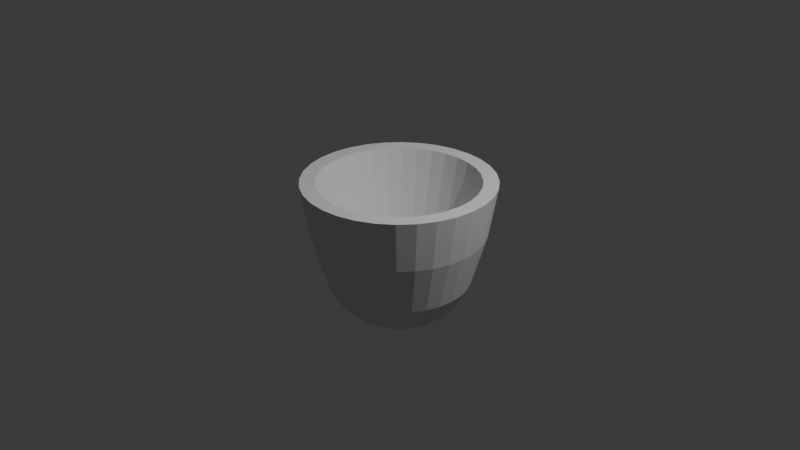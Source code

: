 # Source: empty_pot.blend  (saved by Blender 4.0.36; exported with 4.5.12 LTS)
import bpy
from mathutils import Matrix  # noqa: F401  (used for matrix-valued properties, if any)

bpy.ops.wm.read_factory_settings(use_empty=True)
scene = bpy.context.scene
scene.name = 'Scene'

# ---- collections
col_collection = bpy.data.collections.new('Collection'); scene.collection.children.link(col_collection)

# ---- world
world_world = bpy.data.worlds.new('World'); scene.world = world_world
world_world.use_nodes = True; world_world.node_tree.nodes.clear()
_N = world_world.node_tree.nodes; _L = world_world.node_tree.links
n0 = _N.new('ShaderNodeOutputWorld'); n0.name = 'World Output'; n0.location = (300, 300)
n1 = _N.new('ShaderNodeBackground'); n1.name = 'Background'; n1.location = (10, 300)
n1.inputs[0].default_value = (0.05088, 0.05088, 0.05088, 1.0)
_L.new(n1.outputs[0], n0.inputs[0])
n0.is_active_output = True
world_world.color = (0.05088, 0.05088, 0.05088)
world_world.use_sun_shadow = False
world_world.sun_shadow_jitter_overblur = 0.0

# ---- cameras
cam_camera = bpy.data.cameras.new('Camera')
cam_camera.clip_end = 100.0
cam_camera.ortho_scale = 7.314

# ---- lights
light_light = bpy.data.lights.new('Light', 'POINT')
light_light.transmission_factor = 0.0
light_light.use_soft_falloff = False
light_light.energy = 1000.0
light_light.shadow_soft_size = 0.1
light_light.shadow_maximum_resolution = 0.006
light_light.use_absolute_resolution = True

# ---- meshes
me_cylinder = bpy.data.meshes.new('Cylinder')
me_cylinder.from_pydata([(6.046e-09, 0.5006, -1.0), (0.0, 1.0, 0.4274), (0.09766, 0.491, -1.0), (0.1951, 0.9808, 0.4274), (0.1916, 0.4625, -1.0), (0.3827, 0.9239, 0.4274), (0.2781, 0.4162, -1.0), (0.5556, 0.8315, 0.4274), (0.354, 0.354, -1.0), (0.7071, 0.7071, 0.4274), (0.4162, 0.2781, -1.0), (0.8315, 0.5556, 0.4274), (0.4625, 0.1916, -1.0), (0.9239, 0.3827, 0.4274), (0.491, 0.09766, -1.0), (0.9808, 0.1951, 0.4274), (0.5006, 7.441e-09, -1.0), (1.0, 0.0, 0.4274), (0.491, -0.09766, -1.0), (0.9808, -0.1951, 0.4274), (0.4625, -0.1916, -1.0), (0.9239, -0.3827, 0.4274), (0.4162, -0.2781, -1.0), (0.8315, -0.5556, 0.4274), (0.354, -0.354, -1.0), (0.7071, -0.7071, 0.4274), (0.2781, -0.4162, -1.0), (0.5556, -0.8315, 0.4274), (0.1916, -0.4625, -1.0), (0.3827, -0.9239, 0.4274), (0.09766, -0.491, -1.0), (0.1951, -0.9808, 0.4274), (6.046e-09, -0.5006, -1.0), (0.0, -1.0, 0.4274), (-0.09766, -0.491, -1.0), (-0.1951, -0.9808, 0.4274), (-0.1916, -0.4625, -1.0), (-0.3827, -0.9239, 0.4274), (-0.2781, -0.4162, -1.0), (-0.5556, -0.8315, 0.4274), (-0.354, -0.354, -1.0), (-0.7071, -0.7071, 0.4274), (-0.4162, -0.2781, -1.0), (-0.8315, -0.5556, 0.4274), (-0.4625, -0.1916, -1.0), (-0.9239, -0.3827, 0.4274), (-0.491, -0.09766, -1.0), (-0.9808, -0.1951, 0.4274), (-0.5006, 7.441e-09, -1.0), (-1.0, 0.0, 0.4274), (-0.491, 0.09766, -1.0), (-0.9808, 0.1951, 0.4274), (-0.4625, 0.1916, -1.0), (-0.9239, 0.3827, 0.4274), (-0.4162, 0.2781, -1.0), (-0.8315, 0.5556, 0.4274), (-0.354, 0.354, -1.0), (-0.7071, 0.7071, 0.4274), (-0.2781, 0.4162, -1.0), (-0.5556, 0.8315, 0.4274), (-0.1916, 0.4625, -1.0), (-0.3827, 0.9239, 0.4274), (-0.09766, 0.491, -1.0), (-0.1951, 0.9808, 0.4274), (8.024e-09, 0.6451, -0.8614), (0.1258, 0.6327, -0.8614), (0.2469, 0.596, -0.8614), (0.3584, 0.5363, -0.8614), (0.4561, 0.4561, -0.8614), (0.5363, 0.3584, -0.8614), (0.596, 0.2469, -0.8614), (0.6327, 0.1258, -0.8614), (0.6451, 8.347e-09, -0.8614), (0.6327, -0.1258, -0.8614), (0.596, -0.2469, -0.8614), (0.5363, -0.3584, -0.8614), (0.4561, -0.4561, -0.8614), (0.3584, -0.5363, -0.8614), (0.2469, -0.596, -0.8614), (0.1258, -0.6327, -0.8614), (8.024e-09, -0.6451, -0.8614), (-0.1258, -0.6327, -0.8614), (-0.2469, -0.596, -0.8614), (-0.3584, -0.5363, -0.8614), (-0.4561, -0.4561, -0.8614), (-0.5363, -0.3584, -0.8614), (-0.596, -0.2469, -0.8614), (-0.6327, -0.1258, -0.8614), (-0.6451, 8.347e-09, -0.8614), (-0.6327, 0.1258, -0.8614), (-0.596, 0.2469, -0.8614), (-0.5363, 0.3584, -0.8614), (-0.4561, 0.4561, -0.8614), (-0.3584, 0.5363, -0.8614), (-0.2469, 0.596, -0.8614), (-0.1258, 0.6327, -0.8614), (7.913e-09, 0.7527, -0.6579), (0.1468, 0.7382, -0.6579), (0.288, 0.6954, -0.6579), (0.4182, 0.6258, -0.6579), (0.5322, 0.5322, -0.6579), (0.6258, 0.4182, -0.6579), (0.6954, 0.288, -0.6579), (0.7382, 0.1468, -0.6579), (0.7527, 6.496e-09, -0.6579), (0.7382, -0.1468, -0.6579), (0.6954, -0.288, -0.6579), (0.6258, -0.4182, -0.6579), (0.5322, -0.5322, -0.6579), (0.4182, -0.6258, -0.6579), (0.288, -0.6954, -0.6579), (0.1468, -0.7382, -0.6579), (7.913e-09, -0.7527, -0.6579), (-0.1468, -0.7382, -0.6579), (-0.288, -0.6954, -0.6579), (-0.4182, -0.6258, -0.6579), (-0.5322, -0.5322, -0.6579), (-0.6258, -0.4182, -0.6579), (-0.6954, -0.288, -0.6579), (-0.7382, -0.1468, -0.6579), (-0.7527, 6.496e-09, -0.6579), (-0.7382, 0.1468, -0.6579), (-0.6954, 0.288, -0.6579), (-0.6258, 0.4182, -0.6579), (-0.5322, 0.5322, -0.6579), (-0.4182, 0.6258, -0.6579), (-0.288, 0.6954, -0.6579), (-0.1468, 0.7382, -0.6579), (3.485e-09, 0.9075, -0.1172), (0.1771, 0.8901, -0.1172), (0.3473, 0.8385, -0.1172), (0.5042, 0.7546, -0.1172), (0.6417, 0.6417, -0.1172), (0.7546, 0.5042, -0.1172), (0.8385, 0.3473, -0.1172), (0.8901, 0.1771, -0.1172), (0.9075, 5.597e-09, -0.1172), (0.8901, -0.1771, -0.1172), (0.8385, -0.3473, -0.1172), (0.7546, -0.5042, -0.1172), (0.6417, -0.6417, -0.1172), (0.5042, -0.7546, -0.1172), (0.3473, -0.8385, -0.1172), (0.1771, -0.8901, -0.1172), (3.485e-09, -0.9075, -0.1172), (-0.1771, -0.8901, -0.1172), (-0.3473, -0.8385, -0.1172), (-0.5042, -0.7546, -0.1172), (-0.6417, -0.6417, -0.1172), (-0.7546, -0.5042, -0.1172), (-0.8385, -0.3473, -0.1172), (-0.8901, -0.1771, -0.1172), (-0.9075, 5.597e-09, -0.1172), (-0.8901, 0.1771, -0.1172), (-0.8385, 0.3473, -0.1172), (-0.7546, 0.5042, -0.1172), (-0.6417, 0.6417, -0.1172), (-0.5042, 0.7546, -0.1172), (-0.3473, 0.8385, -0.1172), (-0.1771, 0.8901, -0.1172), (0.1637, 0.8231, 0.4274), (1.947e-09, 0.8392, 0.4274), (0.3212, 0.7753, 0.4274), (0.4662, 0.6978, 0.4274), (0.5934, 0.5934, 0.4274), (0.6978, 0.4662, 0.4274), (0.7753, 0.3212, 0.4274), (0.8231, 0.1637, 0.4274), (0.8392, 2.396e-09, 0.4274), (0.8231, -0.1637, 0.4274), (0.7753, -0.3212, 0.4274), (0.6978, -0.4662, 0.4274), (0.5934, -0.5934, 0.4274), (0.4662, -0.6978, 0.4274), (0.3212, -0.7753, 0.4274), (0.1637, -0.8231, 0.4274), (1.947e-09, -0.8392, 0.4274), (-0.1637, -0.8231, 0.4274), (-0.3212, -0.7753, 0.4274), (-0.4662, -0.6978, 0.4274), (-0.5934, -0.5934, 0.4274), (-0.6978, -0.4662, 0.4274), (-0.7753, -0.3212, 0.4274), (-0.8231, -0.1637, 0.4274), (-0.8392, 2.396e-09, 0.4274), (-0.8231, 0.1637, 0.4274), (-0.7753, 0.3212, 0.4274), (-0.6978, 0.4662, 0.4274), (-0.5934, 0.5934, 0.4274), (-0.4662, 0.6978, 0.4274), (-0.3212, 0.7753, 0.4274), (-0.1637, 0.8231, 0.4274), (0.1166, 0.586, -0.6258), (3.915e-08, 0.5975, -0.6258), (0.2287, 0.552, -0.6258), (0.332, 0.4968, -0.6258), (0.4225, 0.4225, -0.6258), (0.4968, 0.332, -0.6258), (0.552, 0.2287, -0.6258), (0.586, 0.1166, -0.6258), (0.5975, 3.852e-09, -0.6258), (0.586, -0.1166, -0.6258), (0.552, -0.2287, -0.6258), (0.4968, -0.332, -0.6258), (0.4225, -0.4225, -0.6258), (0.332, -0.4968, -0.6258), (0.2287, -0.552, -0.6258), (0.1166, -0.586, -0.6258), (3.915e-08, -0.5975, -0.6258), (-0.1166, -0.586, -0.6258), (-0.2287, -0.552, -0.6258), (-0.332, -0.4968, -0.6258), (-0.4225, -0.4225, -0.6258), (-0.4968, -0.332, -0.6258), (-0.552, -0.2287, -0.6258), (-0.586, -0.1166, -0.6258), (-0.5975, 3.852e-09, -0.6258), (-0.586, 0.1166, -0.6258), (-0.552, 0.2287, -0.6258), (-0.4968, 0.332, -0.6258), (-0.4225, 0.4225, -0.6258), (-0.332, 0.4968, -0.6258), (-0.2287, 0.552, -0.6258), (-0.1166, 0.586, -0.6258)], [], [(128, 1, 3, 129), (129, 3, 5, 130), (130, 5, 7, 131), (131, 7, 9, 132), (132, 9, 11, 133), (133, 11, 13, 134), (134, 13, 15, 135), (135, 15, 17, 136), (136, 17, 19, 137), (137, 19, 21, 138), (138, 21, 23, 139), (139, 23, 25, 140), (140, 25, 27, 141), (141, 27, 29, 142), (142, 29, 31, 143), (143, 31, 33, 144), (144, 33, 35, 145), (145, 35, 37, 146), (146, 37, 39, 147), (147, 39, 41, 148), (148, 41, 43, 149), (149, 43, 45, 150), (150, 45, 47, 151), (151, 47, 49, 152), (152, 49, 51, 153), (153, 51, 53, 154), (154, 53, 55, 155), (155, 55, 57, 156), (156, 57, 59, 157), (157, 59, 61, 158), (17, 15, 167, 168), (158, 61, 63, 159), (159, 63, 1, 128), (0, 2, 4, 6, 8, 10, 12, 14, 16, 18, 20, 22, 24, 26, 28, 30, 32, 34, 36, 38, 40, 42, 44, 46, 48, 50, 52, 54, 56, 58, 60, 62), (62, 95, 64, 0), (60, 94, 95, 62), (58, 93, 94, 60), (56, 92, 93, 58), (54, 91, 92, 56), (52, 90, 91, 54), (50, 89, 90, 52), (48, 88, 89, 50), (46, 87, 88, 48), (44, 86, 87, 46), (42, 85, 86, 44), (40, 84, 85, 42), (38, 83, 84, 40), (36, 82, 83, 38), (34, 81, 82, 36), (32, 80, 81, 34), (30, 79, 80, 32), (28, 78, 79, 30), (26, 77, 78, 28), (24, 76, 77, 26), (22, 75, 76, 24), (20, 74, 75, 22), (18, 73, 74, 20), (16, 72, 73, 18), (14, 71, 72, 16), (12, 70, 71, 14), (10, 69, 70, 12), (8, 68, 69, 10), (6, 67, 68, 8), (4, 66, 67, 6), (2, 65, 66, 4), (0, 64, 65, 2), (95, 127, 96, 64), (94, 126, 127, 95), (93, 125, 126, 94), (92, 124, 125, 93), (91, 123, 124, 92), (90, 122, 123, 91), (89, 121, 122, 90), (88, 120, 121, 89), (87, 119, 120, 88), (86, 118, 119, 87), (85, 117, 118, 86), (84, 116, 117, 85), (83, 115, 116, 84), (82, 114, 115, 83), (81, 113, 114, 82), (80, 112, 113, 81), (79, 111, 112, 80), (78, 110, 111, 79), (77, 109, 110, 78), (76, 108, 109, 77), (75, 107, 108, 76), (74, 106, 107, 75), (73, 105, 106, 74), (72, 104, 105, 73), (71, 103, 104, 72), (70, 102, 103, 71), (69, 101, 102, 70), (68, 100, 101, 69), (67, 99, 100, 68), (66, 98, 99, 67), (65, 97, 98, 66), (64, 96, 97, 65), (127, 159, 128, 96), (126, 158, 159, 127), (125, 157, 158, 126), (124, 156, 157, 125), (123, 155, 156, 124), (122, 154, 155, 123), (121, 153, 154, 122), (120, 152, 153, 121), (119, 151, 152, 120), (118, 150, 151, 119), (117, 149, 150, 118), (116, 148, 149, 117), (115, 147, 148, 116), (114, 146, 147, 115), (113, 145, 146, 114), (112, 144, 145, 113), (111, 143, 144, 112), (110, 142, 143, 111), (109, 141, 142, 110), (108, 140, 141, 109), (107, 139, 140, 108), (106, 138, 139, 107), (105, 137, 138, 106), (104, 136, 137, 105), (103, 135, 136, 104), (102, 134, 135, 103), (101, 133, 134, 102), (100, 132, 133, 101), (99, 131, 132, 100), (98, 130, 131, 99), (97, 129, 130, 98), (96, 128, 129, 97), (160, 161, 193, 192), (35, 33, 176, 177), (53, 51, 185, 186), (9, 7, 163, 164), (27, 25, 172, 173), (45, 43, 181, 182), (63, 61, 190, 191), (19, 17, 168, 169), (37, 35, 177, 178), (55, 53, 186, 187), (11, 9, 164, 165), (29, 27, 173, 174), (47, 45, 182, 183), (3, 1, 161, 160), (1, 63, 191, 161), (21, 19, 169, 170), (39, 37, 178, 179), (57, 55, 187, 188), (13, 11, 165, 166), (31, 29, 174, 175), (49, 47, 183, 184), (5, 3, 160, 162), (23, 21, 170, 171), (41, 39, 179, 180), (59, 57, 188, 189), (15, 13, 166, 167), (33, 31, 175, 176), (51, 49, 184, 185), (7, 5, 162, 163), (25, 23, 171, 172), (43, 41, 180, 181), (61, 59, 189, 190), (192, 193, 223, 222, 221, 220, 219, 218, 217, 216, 215, 214, 213, 212, 211, 210, 209, 208, 207, 206, 205, 204, 203, 202, 201, 200, 199, 198, 197, 196, 195, 194), (188, 187, 219, 220), (175, 174, 206, 207), (162, 160, 192, 194), (189, 188, 220, 221), (176, 175, 207, 208), (163, 162, 194, 195), (190, 189, 221, 222), (177, 176, 208, 209), (164, 163, 195, 196), (191, 190, 222, 223), (178, 177, 209, 210), (165, 164, 196, 197), (161, 191, 223, 193), (179, 178, 210, 211), (166, 165, 197, 198), (180, 179, 211, 212), (167, 166, 198, 199), (181, 180, 212, 213), (168, 167, 199, 200), (182, 181, 213, 214), (169, 168, 200, 201), (183, 182, 214, 215), (170, 169, 201, 202), (184, 183, 215, 216), (171, 170, 202, 203), (185, 184, 216, 217), (172, 171, 203, 204), (186, 185, 217, 218), (173, 172, 204, 205), (187, 186, 218, 219), (174, 173, 205, 206)])
_uv = me_cylinder.uv_layers.new(name='UVMap')
_uv.uv.foreach_set('vector', [1.0, 0.7207, 1.0, 1.0, 0.9688, 1.0, 0.9688, 0.7207, 0.9688, 0.7207, 0.9688, 1.0, 0.9375, 1.0, 0.9375, 0.7207, 0.9375, 0.7207, 0.9375, 1.0, 0.9062, 1.0, 0.9062, 0.7207, 0.9062, 0.7207, 0.9062, 1.0, 0.875, 1.0, 0.875, 0.7207, 0.875, 0.7207, 0.875, 1.0, 0.8438, 1.0, 0.8438, 0.7207, 0.8438, 0.7207, 0.8438, 1.0, 0.8125, 1.0, 0.8125, 0.7207, 0.8125, 0.7207, 0.8125, 1.0, 0.7812, 1.0, 0.7812, 0.7207, 0.7812, 0.7207, 0.7812, 1.0, 0.75, 1.0, 0.75, 0.7207, 0.75, 0.7207, 0.75, 1.0, 0.7188, 1.0, 0.7188, 0.7207, 0.7188, 0.7207, 0.7188, 1.0, 0.6875, 1.0, 0.6875, 0.7207, 0.6875, 0.7207, 0.6875, 1.0, 0.6562, 1.0, 0.6562, 0.7207, 0.6562, 0.7207, 0.6562, 1.0, 0.625, 1.0, 0.625, 0.7207, 0.625, 0.7207, 0.625, 1.0, 0.5938, 1.0, 0.5938, 0.7207, 0.5938, 0.7207, 0.5938, 1.0, 0.5625, 1.0, 0.5625, 0.7207, 0.5625, 0.7207, 0.5625, 1.0, 0.5312, 1.0, 0.5312, 0.7207, 0.5312, 0.7207, 0.5312, 1.0, 0.5, 1.0, 0.5, 0.7207, 0.5, 0.7207, 0.5, 1.0, 0.4688, 1.0, 0.4688, 0.7207, 0.4688, 0.7207, 0.4688, 1.0, 0.4375, 1.0, 0.4375, 0.7207, 0.4375, 0.7207, 0.4375, 1.0, 0.4062, 1.0, 0.4062, 0.7207, 0.4062, 0.7207, 0.4062, 1.0, 0.375, 1.0, 0.375, 0.7207, 0.375, 0.7207, 0.375, 1.0, 0.3438, 1.0, 0.3438, 0.7207, 0.3438, 0.7207, 0.3438, 1.0, 0.3125, 1.0, 0.3125, 0.7207, 0.3125, 0.7207, 0.3125, 1.0, 0.2812, 1.0, 0.2812, 0.7207, 0.2812, 0.7207, 0.2812, 1.0, 0.25, 1.0, 0.25, 0.7207, 0.25, 0.7207, 0.25, 1.0, 0.2188, 1.0, 0.2188, 0.7207, 0.2188, 0.7207, 0.2188, 1.0, 0.1875, 1.0, 0.1875, 0.7207, 0.1875, 0.7207, 0.1875, 1.0, 0.1562, 1.0, 0.1562, 0.7207, 0.1562, 0.7207, 0.1562, 1.0, 0.125, 1.0, 0.125, 0.7207, 0.125, 0.7207, 0.125, 1.0, 0.09375, 1.0, 0.09375, 0.7207, 0.09375, 0.7207, 0.09375, 1.0, 0.0625, 1.0, 0.0625, 0.7207, 0.75, 1.0, 0.7812, 1.0, 0.7812, 1.0, 0.75, 1.0, 0.0625, 0.7207, 0.0625, 1.0, 0.03125, 1.0, 0.03125, 0.7207, 0.03125, 0.7207, 0.03125, 1.0, 0.0, 1.0, 0.0, 0.7207, 0.75, 0.49, 0.7968, 0.4854, 0.8418, 0.4717, 0.8833, 0.4496, 0.9197, 0.4197, 0.9496, 0.3833, 0.9717, 0.3418, 0.9854, 0.2968, 0.99, 0.25, 0.9854, 0.2032, 0.9717, 0.1582, 0.9496, 0.1167, 0.9197, 0.08029, 0.8833, 0.05045, 0.8418, 0.02827, 0.7968, 0.01461, 0.75, 0.01, 0.7032, 0.01461, 0.6582, 0.02827, 0.6167, 0.05045, 0.5803, 0.08029, 0.5504, 0.1167, 0.5283, 0.1582, 0.5146, 0.2032, 0.51, 0.25, 0.5146, 0.2968, 0.5283, 0.3418, 0.5504, 0.3833, 0.5803, 0.4197, 0.6167, 0.4496, 0.6582, 0.4717, 0.7032, 0.4854, 0.03125, 0.5, 0.03125, 0.5347, 0.0, 0.5347, 0.0, 0.5, 0.0625, 0.5, 0.0625, 0.5347, 0.03125, 0.5347, 0.03125, 0.5, 0.09375, 0.5, 0.09375, 0.5347, 0.0625, 0.5347, 0.0625, 0.5, 0.125, 0.5, 0.125, 0.5347, 0.09375, 0.5347, 0.09375, 0.5, 0.1562, 0.5, 0.1562, 0.5347, 0.125, 0.5347, 0.125, 0.5, 0.1875, 0.5, 0.1875, 0.5347, 0.1562, 0.5347, 0.1562, 0.5, 0.2188, 0.5, 0.2188, 0.5347, 0.1875, 0.5347, 0.1875, 0.5, 0.25, 0.5, 0.25, 0.5347, 0.2188, 0.5347, 0.2188, 0.5, 0.2812, 0.5, 0.2812, 0.5347, 0.25, 0.5347, 0.25, 0.5, 0.3125, 0.5, 0.3125, 0.5347, 0.2812, 0.5347, 0.2812, 0.5, 0.3438, 0.5, 0.3438, 0.5347, 0.3125, 0.5347, 0.3125, 0.5, 0.375, 0.5, 0.375, 0.5347, 0.3438, 0.5347, 0.3438, 0.5, 0.4062, 0.5, 0.4062, 0.5347, 0.375, 0.5347, 0.375, 0.5, 0.4375, 0.5, 0.4375, 0.5347, 0.4062, 0.5347, 0.4062, 0.5, 0.4688, 0.5, 0.4688, 0.5347, 0.4375, 0.5347, 0.4375, 0.5, 0.5, 0.5, 0.5, 0.5347, 0.4688, 0.5347, 0.4688, 0.5, 0.5312, 0.5, 0.5312, 0.5347, 0.5, 0.5347, 0.5, 0.5, 0.5625, 0.5, 0.5625, 0.5347, 0.5312, 0.5347, 0.5312, 0.5, 0.5938, 0.5, 0.5938, 0.5347, 0.5625, 0.5347, 0.5625, 0.5, 0.625, 0.5, 0.625, 0.5347, 0.5938, 0.5347, 0.5938, 0.5, 0.6562, 0.5, 0.6562, 0.5347, 0.625, 0.5347, 0.625, 0.5, 0.6875, 0.5, 0.6875, 0.5347, 0.6562, 0.5347, 0.6562, 0.5, 0.7188, 0.5, 0.7188, 0.5347, 0.6875, 0.5347, 0.6875, 0.5, 0.75, 0.5, 0.75, 0.5347, 0.7188, 0.5347, 0.7188, 0.5, 0.7812, 0.5, 0.7812, 0.5347, 0.75, 0.5347, 0.75, 0.5, 0.8125, 0.5, 0.8125, 0.5347, 0.7812, 0.5347, 0.7812, 0.5, 0.8438, 0.5, 0.8438, 0.5347, 0.8125, 0.5347, 0.8125, 0.5, 0.875, 0.5, 0.875, 0.5347, 0.8438, 0.5347, 0.8438, 0.5, 0.9062, 0.5, 0.9063, 0.5347, 0.875, 0.5347, 0.875, 0.5, 0.9375, 0.5, 0.9375, 0.5347, 0.9063, 0.5347, 0.9062, 0.5, 0.9688, 0.5, 0.9688, 0.5347, 0.9375, 0.5347, 0.9375, 0.5, 1.0, 0.5, 1.0, 0.5347, 0.9688, 0.5347, 0.9688, 0.5, 0.03125, 0.5347, 0.03125, 0.5855, 0.0, 0.5855, 0.0, 0.5347, 0.0625, 0.5347, 0.0625, 0.5855, 0.03125, 0.5855, 0.03125, 0.5347, 0.09375, 0.5347, 0.09375, 0.5855, 0.0625, 0.5855, 0.0625, 0.5347, 0.125, 0.5347, 0.125, 0.5855, 0.09375, 0.5855, 0.09375, 0.5347, 0.1562, 0.5347, 0.1562, 0.5855, 0.125, 0.5855, 0.125, 0.5347, 0.1875, 0.5347, 0.1875, 0.5855, 0.1562, 0.5855, 0.1562, 0.5347, 0.2188, 0.5347, 0.2188, 0.5855, 0.1875, 0.5855, 0.1875, 0.5347, 0.25, 0.5347, 0.25, 0.5855, 0.2188, 0.5855, 0.2188, 0.5347, 0.2812, 0.5347, 0.2812, 0.5855, 0.25, 0.5855, 0.25, 0.5347, 0.3125, 0.5347, 0.3125, 0.5855, 0.2812, 0.5855, 0.2812, 0.5347, 0.3438, 0.5347, 0.3438, 0.5855, 0.3125, 0.5855, 0.3125, 0.5347, 0.375, 0.5347, 0.375, 0.5855, 0.3438, 0.5855, 0.3438, 0.5347, 0.4062, 0.5347, 0.4062, 0.5855, 0.375, 0.5855, 0.375, 0.5347, 0.4375, 0.5347, 0.4375, 0.5855, 0.4062, 0.5855, 0.4062, 0.5347, 0.4688, 0.5347, 0.4688, 0.5855, 0.4375, 0.5855, 0.4375, 0.5347, 0.5, 0.5347, 0.5, 0.5855, 0.4688, 0.5855, 0.4688, 0.5347, 0.5312, 0.5347, 0.5312, 0.5855, 0.5, 0.5855, 0.5, 0.5347, 0.5625, 0.5347, 0.5625, 0.5855, 0.5312, 0.5855, 0.5312, 0.5347, 0.5938, 0.5347, 0.5938, 0.5855, 0.5625, 0.5855, 0.5625, 0.5347, 0.625, 0.5347, 0.625, 0.5855, 0.5938, 0.5855, 0.5938, 0.5347, 0.6562, 0.5347, 0.6562, 0.5855, 0.625, 0.5855, 0.625, 0.5347, 0.6875, 0.5347, 0.6875, 0.5855, 0.6562, 0.5855, 0.6562, 0.5347, 0.7188, 0.5347, 0.7187, 0.5855, 0.6875, 0.5855, 0.6875, 0.5347, 0.75, 0.5347, 0.75, 0.5855, 0.7187, 0.5855, 0.7188, 0.5347, 0.7812, 0.5347, 0.7813, 0.5855, 0.75, 0.5855, 0.75, 0.5347, 0.8125, 0.5347, 0.8125, 0.5855, 0.7813, 0.5855, 0.7812, 0.5347, 0.8438, 0.5347, 0.8438, 0.5855, 0.8125, 0.5855, 0.8125, 0.5347, 0.875, 0.5347, 0.875, 0.5855, 0.8438, 0.5855, 0.8438, 0.5347, 0.9063, 0.5347, 0.9063, 0.5855, 0.875, 0.5855, 0.875, 0.5347, 0.9375, 0.5347, 0.9375, 0.5855, 0.9063, 0.5855, 0.9063, 0.5347, 0.9688, 0.5347, 0.9688, 0.5855, 0.9375, 0.5855, 0.9375, 0.5347, 1.0, 0.5347, 1.0, 0.5855, 0.9688, 0.5855, 0.9688, 0.5347, 0.03125, 0.5855, 0.03125, 0.7207, 0.0, 0.7207, 0.0, 0.5855, 0.0625, 0.5855, 0.0625, 0.7207, 0.03125, 0.7207, 0.03125, 0.5855, 0.09375, 0.5855, 0.09375, 0.7207, 0.0625, 0.7207, 0.0625, 0.5855, 0.125, 0.5855, 0.125, 0.7207, 0.09375, 0.7207, 0.09375, 0.5855, 0.1562, 0.5855, 0.1562, 0.7207, 0.125, 0.7207, 0.125, 0.5855, 0.1875, 0.5855, 0.1875, 0.7207, 0.1562, 0.7207, 0.1562, 0.5855, 0.2188, 0.5855, 0.2188, 0.7207, 0.1875, 0.7207, 0.1875, 0.5855, 0.25, 0.5855, 0.25, 0.7207, 0.2188, 0.7207, 0.2188, 0.5855, 0.2812, 0.5855, 0.2812, 0.7207, 0.25, 0.7207, 0.25, 0.5855, 0.3125, 0.5855, 0.3125, 0.7207, 0.2812, 0.7207, 0.2812, 0.5855, 0.3438, 0.5855, 0.3438, 0.7207, 0.3125, 0.7207, 0.3125, 0.5855, 0.375, 0.5855, 0.375, 0.7207, 0.3438, 0.7207, 0.3438, 0.5855, 0.4062, 0.5855, 0.4062, 0.7207, 0.375, 0.7207, 0.375, 0.5855, 0.4375, 0.5855, 0.4375, 0.7207, 0.4062, 0.7207, 0.4062, 0.5855, 0.4688, 0.5855, 0.4688, 0.7207, 0.4375, 0.7207, 0.4375, 0.5855, 0.5, 0.5855, 0.5, 0.7207, 0.4688, 0.7207, 0.4688, 0.5855, 0.5312, 0.5855, 0.5312, 0.7207, 0.5, 0.7207, 0.5, 0.5855, 0.5625, 0.5855, 0.5625, 0.7207, 0.5312, 0.7207, 0.5312, 0.5855, 0.5938, 0.5855, 0.5938, 0.7207, 0.5625, 0.7207, 0.5625, 0.5855, 0.625, 0.5855, 0.625, 0.7207, 0.5938, 0.7207, 0.5938, 0.5855, 0.6562, 0.5855, 0.6562, 0.7207, 0.625, 0.7207, 0.625, 0.5855, 0.6875, 0.5855, 0.6875, 0.7207, 0.6562, 0.7207, 0.6562, 0.5855, 0.7187, 0.5855, 0.7188, 0.7207, 0.6875, 0.7207, 0.6875, 0.5855, 0.75, 0.5855, 0.75, 0.7207, 0.7188, 0.7207, 0.7187, 0.5855, 0.7813, 0.5855, 0.7812, 0.7207, 0.75, 0.7207, 0.75, 0.5855, 0.8125, 0.5855, 0.8125, 0.7207, 0.7812, 0.7207, 0.7813, 0.5855, 0.8438, 0.5855, 0.8438, 0.7207, 0.8125, 0.7207, 0.8125, 0.5855, 0.875, 0.5855, 0.875, 0.7207, 0.8438, 0.7207, 0.8438, 0.5855, 0.9063, 0.5855, 0.9062, 0.7207, 0.875, 0.7207, 0.875, 0.5855, 0.9375, 0.5855, 0.9375, 0.7207, 0.9062, 0.7207, 0.9063, 0.5855, 0.9688, 0.5855, 0.9688, 0.7207, 0.9375, 0.7207, 0.9375, 0.5855, 1.0, 0.5855, 1.0, 0.7207, 0.9688, 0.7207, 0.9688, 0.5855, 0.9688, 1.0, 1.0, 1.0, 1.0, 1.0, 0.9688, 1.0, 0.4688, 1.0, 0.5, 1.0, 0.5, 1.0, 0.4688, 1.0, 0.1875, 1.0, 0.2188, 1.0, 0.2188, 1.0, 0.1875, 1.0, 0.875, 1.0, 0.9062, 1.0, 0.9062, 1.0, 0.875, 1.0, 0.5938, 1.0, 0.625, 1.0, 0.625, 1.0, 0.5938, 1.0, 0.3125, 1.0, 0.3438, 1.0, 0.3438, 1.0, 0.3125, 1.0, 0.03125, 1.0, 0.0625, 1.0, 0.0625, 1.0, 0.03125, 1.0, 0.7188, 1.0, 0.75, 1.0, 0.75, 1.0, 0.7188, 1.0, 0.4375, 1.0, 0.4688, 1.0, 0.4688, 1.0, 0.4375, 1.0, 0.1562, 1.0, 0.1875, 1.0, 0.1875, 1.0, 0.1562, 1.0, 0.8438, 1.0, 0.875, 1.0, 0.875, 1.0, 0.8438, 1.0, 0.5625, 1.0, 0.5938, 1.0, 0.5938, 1.0, 0.5625, 1.0, 0.2812, 1.0, 0.3125, 1.0, 0.3125, 1.0, 0.2812, 1.0, 0.9688, 1.0, 1.0, 1.0, 1.0, 1.0, 0.9688, 1.0, 0.0, 1.0, 0.03125, 1.0, 0.03125, 1.0, 0.0, 1.0, 0.6875, 1.0, 0.7188, 1.0, 0.7188, 1.0, 0.6875, 1.0, 0.4062, 1.0, 0.4375, 1.0, 0.4375, 1.0, 0.4062, 1.0, 0.125, 1.0, 0.1562, 1.0, 0.1562, 1.0, 0.125, 1.0, 0.8125, 1.0, 0.8438, 1.0, 0.8438, 1.0, 0.8125, 1.0, 0.5312, 1.0, 0.5625, 1.0, 0.5625, 1.0, 0.5312, 1.0, 0.25, 1.0, 0.2812, 1.0, 0.2812, 1.0, 0.25, 1.0, 0.9375, 1.0, 0.9688, 1.0, 0.9688, 1.0, 0.9375, 1.0, 0.6562, 1.0, 0.6875, 1.0, 0.6875, 1.0, 0.6562, 1.0, 0.375, 1.0, 0.4062, 1.0, 0.4062, 1.0, 0.375, 1.0, 0.09375, 1.0, 0.125, 1.0, 0.125, 1.0, 0.09375, 1.0, 0.7812, 1.0, 0.8125, 1.0, 0.8125, 1.0, 0.7812, 1.0, 0.5, 1.0, 0.5312, 1.0, 0.5312, 1.0, 0.5, 1.0, 0.2188, 1.0, 0.25, 1.0, 0.25, 1.0, 0.2188, 1.0, 0.9062, 1.0, 0.9375, 1.0, 0.9375, 1.0, 0.9062, 1.0, 0.625, 1.0, 0.6562, 1.0, 0.6562, 1.0, 0.625, 1.0, 0.3438, 1.0, 0.375, 1.0, 0.375, 1.0, 0.3438, 1.0, 0.0625, 1.0, 0.09375, 1.0, 0.09375, 1.0, 0.0625, 1.0, 0.2968, 0.4854, 0.25, 0.49, 0.2032, 0.4854, 0.1582, 0.4717, 0.1167, 0.4496, 0.08029, 0.4197, 0.05045, 0.3833, 0.02827, 0.3418, 0.01461, 0.2968, 0.01, 0.25, 0.01461, 0.2032, 0.02827, 0.1582, 0.05045, 0.1167, 0.08029, 0.08029, 0.1167, 0.05045, 0.1582, 0.02827, 0.2032, 0.01461, 0.25, 0.01, 0.2968, 0.01461, 0.3418, 0.02827, 0.3833, 0.05045, 0.4197, 0.08029, 0.4496, 0.1167, 0.4717, 0.1582, 0.4854, 0.2032, 0.49, 0.25, 0.4854, 0.2968, 0.4717, 0.3418, 0.4496, 0.3833, 0.4197, 0.4197, 0.3833, 0.4496, 0.3418, 0.4717, 0.125, 1.0, 0.1562, 1.0, 0.1562, 1.0, 0.125, 1.0, 0.5312, 1.0, 0.5625, 1.0, 0.5625, 1.0, 0.5312, 1.0, 0.9375, 1.0, 0.9688, 1.0, 0.9688, 1.0, 0.9375, 1.0, 0.09375, 1.0, 0.125, 1.0, 0.125, 1.0, 0.09375, 1.0, 0.5, 1.0, 0.5312, 1.0, 0.5312, 1.0, 0.5, 1.0, 0.9062, 1.0, 0.9375, 1.0, 0.9375, 1.0, 0.9062, 1.0, 0.0625, 1.0, 0.09375, 1.0, 0.09375, 1.0, 0.0625, 1.0, 0.4688, 1.0, 0.5, 1.0, 0.5, 1.0, 0.4688, 1.0, 0.875, 1.0, 0.9062, 1.0, 0.9062, 1.0, 0.875, 1.0, 0.03125, 1.0, 0.0625, 1.0, 0.0625, 1.0, 0.03125, 1.0, 0.4375, 1.0, 0.4688, 1.0, 0.4688, 1.0, 0.4375, 1.0, 0.8438, 1.0, 0.875, 1.0, 0.875, 1.0, 0.8438, 1.0, 0.0, 1.0, 0.03125, 1.0, 0.03125, 1.0, 0.0, 1.0, 0.4062, 1.0, 0.4375, 1.0, 0.4375, 1.0, 0.4062, 1.0, 0.8125, 1.0, 0.8438, 1.0, 0.8438, 1.0, 0.8125, 1.0, 0.375, 1.0, 0.4062, 1.0, 0.4062, 1.0, 0.375, 1.0, 0.7812, 1.0, 0.8125, 1.0, 0.8125, 1.0, 0.7812, 1.0, 0.3438, 1.0, 0.375, 1.0, 0.375, 1.0, 0.3438, 1.0, 0.75, 1.0, 0.7812, 1.0, 0.7812, 1.0, 0.75, 1.0, 0.3125, 1.0, 0.3438, 1.0, 0.3438, 1.0, 0.3125, 1.0, 0.7188, 1.0, 0.75, 1.0, 0.75, 1.0, 0.7188, 1.0, 0.2812, 1.0, 0.3125, 1.0, 0.3125, 1.0, 0.2812, 1.0, 0.6875, 1.0, 0.7188, 1.0, 0.7188, 1.0, 0.6875, 1.0, 0.25, 1.0, 0.2812, 1.0, 0.2812, 1.0, 0.25, 1.0, 0.6562, 1.0, 0.6875, 1.0, 0.6875, 1.0, 0.6562, 1.0, 0.2188, 1.0, 0.25, 1.0, 0.25, 1.0, 0.2188, 1.0, 0.625, 1.0, 0.6562, 1.0, 0.6562, 1.0, 0.625, 1.0, 0.1875, 1.0, 0.2188, 1.0, 0.2188, 1.0, 0.1875, 1.0, 0.5938, 1.0, 0.625, 1.0, 0.625, 1.0, 0.5938, 1.0, 0.1562, 1.0, 0.1875, 1.0, 0.1875, 1.0, 0.1562, 1.0, 0.5625, 1.0, 0.5938, 1.0, 0.5938, 1.0, 0.5625, 1.0])
me_cylinder.update()

# ---- objects
ob_light = bpy.data.objects.new('Light', light_light)
ob_camera = bpy.data.objects.new('Camera', cam_camera)
ob_cylinder = bpy.data.objects.new('Cylinder', me_cylinder)

# ---- transforms, parenting, visibility, modifiers, constraints
ob_light.location = (4.076, 1.005, 5.904)
ob_light.rotation_euler = (0.6503, 0.05522, 1.866)
ob_light.lock_rotations_4d = False
ob_light.empty_display_type = 'ARROWS'
ob_light.color = (0.0, 0.0, 0.0, 0.0)
ob_light.lineart.crease_threshold = 0.0
ob_camera.location = (7.359, -6.926, 4.958)
ob_camera.rotation_euler = (1.109, 0.0, 0.8149)
ob_camera.lock_rotations_4d = False
ob_camera.empty_display_type = 'ARROWS'
ob_camera.color = (0.0, 0.0, 0.0, 0.0)
ob_camera.display_type = 'WIRE'
ob_camera.lineart.crease_threshold = 0.0
ob_cylinder.location = (0.0, 0.0, 0.0)

# ---- collection membership
col_collection.objects.link(ob_light)
col_collection.objects.link(ob_camera)
col_collection.objects.link(ob_cylinder)

# ---- scene / render settings (as saved in the file)
scene.camera = ob_camera
scene.frame_start = 1; scene.frame_end = 250; scene.frame_set(1)
scene.render.engine = 'BLENDER_EEVEE_NEXT'
scene.cycles.sampling_pattern = 'TABULATED_SOBOL'
bpy.context.view_layer.update()
